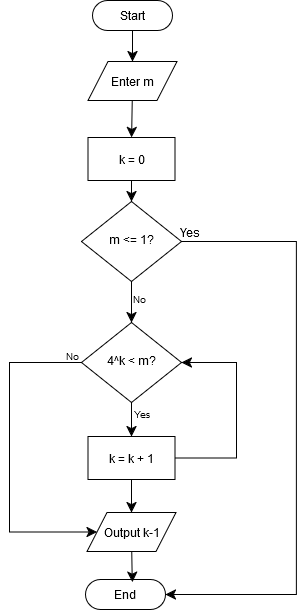

The diagram above was exported from draw.io. Its source (the exported page's mxGraphModel, read from the mxfile embedded in the PNG):
<mxGraphModel dx="1050" dy="616" grid="0" gridSize="10" guides="1" tooltips="1" connect="1" arrows="1" fold="1" page="1" pageScale="1" pageWidth="827" pageHeight="1169" background="#ffffff" math="0" shadow="0">
  <root>
    <mxCell id="WIyWlLk6GJQsqaUBKTNV-0" />
    <mxCell id="WIyWlLk6GJQsqaUBKTNV-1" parent="WIyWlLk6GJQsqaUBKTNV-0" />
    <mxCell id="o3i2TgNVp2Wdugoak5I9-10" style="edgeStyle=none;curved=1;rounded=0;orthogonalLoop=1;jettySize=auto;html=1;entryX=0.5;entryY=0;entryDx=0;entryDy=0;fontSize=12;startSize=8;endSize=8;" parent="WIyWlLk6GJQsqaUBKTNV-1" source="WIyWlLk6GJQsqaUBKTNV-6" target="WIyWlLk6GJQsqaUBKTNV-10" edge="1">
      <mxGeometry relative="1" as="geometry" />
    </mxCell>
    <mxCell id="WIyWlLk6GJQsqaUBKTNV-6" value="m &amp;lt;= 1?" style="rhombus;whiteSpace=wrap;html=1;shadow=0;fontFamily=Helvetica;fontSize=12;align=center;strokeWidth=1;spacing=6;spacingTop=-4;" parent="WIyWlLk6GJQsqaUBKTNV-1" vertex="1">
      <mxGeometry x="178" y="232" width="100" height="80" as="geometry" />
    </mxCell>
    <mxCell id="o3i2TgNVp2Wdugoak5I9-16" style="edgeStyle=none;curved=1;rounded=0;orthogonalLoop=1;jettySize=auto;html=1;fontSize=12;startSize=8;endSize=8;" parent="WIyWlLk6GJQsqaUBKTNV-1" source="WIyWlLk6GJQsqaUBKTNV-10" target="o3i2TgNVp2Wdugoak5I9-15" edge="1">
      <mxGeometry relative="1" as="geometry" />
    </mxCell>
    <mxCell id="o3i2TgNVp2Wdugoak5I9-24" style="edgeStyle=orthogonalEdgeStyle;rounded=0;orthogonalLoop=1;jettySize=auto;html=1;entryX=0;entryY=0.5;entryDx=0;entryDy=0;fontSize=12;startSize=8;endSize=8;exitX=0;exitY=0.5;exitDx=0;exitDy=0;" parent="WIyWlLk6GJQsqaUBKTNV-1" source="WIyWlLk6GJQsqaUBKTNV-10" target="o3i2TgNVp2Wdugoak5I9-21" edge="1">
      <mxGeometry relative="1" as="geometry">
        <Array as="points">
          <mxPoint x="106" y="393" />
          <mxPoint x="106" y="563" />
          <mxPoint x="194" y="563" />
        </Array>
      </mxGeometry>
    </mxCell>
    <mxCell id="WIyWlLk6GJQsqaUBKTNV-10" value="4^k &amp;lt; m?" style="rhombus;whiteSpace=wrap;html=1;shadow=0;fontFamily=Helvetica;fontSize=12;align=center;strokeWidth=1;spacing=6;spacingTop=-4;" parent="WIyWlLk6GJQsqaUBKTNV-1" vertex="1">
      <mxGeometry x="178" y="353" width="100" height="80" as="geometry" />
    </mxCell>
    <mxCell id="o3i2TgNVp2Wdugoak5I9-4" style="edgeStyle=none;curved=1;rounded=0;orthogonalLoop=1;jettySize=auto;html=1;entryX=0.5;entryY=0;entryDx=0;entryDy=0;fontSize=12;startSize=8;endSize=8;" parent="WIyWlLk6GJQsqaUBKTNV-1" source="o3i2TgNVp2Wdugoak5I9-0" target="o3i2TgNVp2Wdugoak5I9-2" edge="1">
      <mxGeometry relative="1" as="geometry" />
    </mxCell>
    <mxCell id="o3i2TgNVp2Wdugoak5I9-0" value="Start" style="html=1;dashed=0;whiteSpace=wrap;shape=mxgraph.dfd.start" parent="WIyWlLk6GJQsqaUBKTNV-1" vertex="1">
      <mxGeometry x="189" y="31" width="80" height="30" as="geometry" />
    </mxCell>
    <mxCell id="o3i2TgNVp2Wdugoak5I9-1" value="End" style="html=1;dashed=0;whiteSpace=wrap;shape=mxgraph.dfd.start" parent="WIyWlLk6GJQsqaUBKTNV-1" vertex="1">
      <mxGeometry x="182" y="610" width="80" height="30" as="geometry" />
    </mxCell>
    <mxCell id="o3i2TgNVp2Wdugoak5I9-12" style="edgeStyle=none;curved=1;rounded=0;orthogonalLoop=1;jettySize=auto;html=1;entryX=0.5;entryY=0;entryDx=0;entryDy=0;fontSize=12;startSize=8;endSize=8;" parent="WIyWlLk6GJQsqaUBKTNV-1" source="o3i2TgNVp2Wdugoak5I9-2" target="o3i2TgNVp2Wdugoak5I9-3" edge="1">
      <mxGeometry relative="1" as="geometry" />
    </mxCell>
    <mxCell id="o3i2TgNVp2Wdugoak5I9-2" value="Enter m" style="shape=parallelogram;perimeter=parallelogramPerimeter;whiteSpace=wrap;html=1;fixedSize=1;" parent="WIyWlLk6GJQsqaUBKTNV-1" vertex="1">
      <mxGeometry x="184.5" y="92" width="89" height="39" as="geometry" />
    </mxCell>
    <mxCell id="o3i2TgNVp2Wdugoak5I9-13" style="edgeStyle=none;curved=1;rounded=0;orthogonalLoop=1;jettySize=auto;html=1;fontSize=12;startSize=8;endSize=8;" parent="WIyWlLk6GJQsqaUBKTNV-1" source="o3i2TgNVp2Wdugoak5I9-3" target="WIyWlLk6GJQsqaUBKTNV-6" edge="1">
      <mxGeometry relative="1" as="geometry" />
    </mxCell>
    <mxCell id="o3i2TgNVp2Wdugoak5I9-3" value="k = 0" style="rounded=0;whiteSpace=wrap;html=1;" parent="WIyWlLk6GJQsqaUBKTNV-1" vertex="1">
      <mxGeometry x="184.5" y="168" width="87" height="43" as="geometry" />
    </mxCell>
    <mxCell id="o3i2TgNVp2Wdugoak5I9-7" value="&lt;font style=&quot;font-size: 12px;&quot;&gt;Yes&lt;/font&gt;" style="text;html=1;align=center;verticalAlign=middle;resizable=0;points=[];autosize=1;strokeColor=none;fillColor=none;fontSize=16;" parent="WIyWlLk6GJQsqaUBKTNV-1" vertex="1">
      <mxGeometry x="267" y="246" width="37" height="31" as="geometry" />
    </mxCell>
    <mxCell id="o3i2TgNVp2Wdugoak5I9-9" style="edgeStyle=orthogonalEdgeStyle;rounded=0;orthogonalLoop=1;jettySize=auto;html=1;entryX=1;entryY=0.5;entryDx=0;entryDy=0;entryPerimeter=0;fontSize=12;startSize=8;endSize=8;exitX=1;exitY=0.5;exitDx=0;exitDy=0;" parent="WIyWlLk6GJQsqaUBKTNV-1" source="WIyWlLk6GJQsqaUBKTNV-6" target="o3i2TgNVp2Wdugoak5I9-1" edge="1">
      <mxGeometry relative="1" as="geometry">
        <Array as="points">
          <mxPoint x="393" y="272" />
          <mxPoint x="393" y="625" />
        </Array>
      </mxGeometry>
    </mxCell>
    <mxCell id="o3i2TgNVp2Wdugoak5I9-11" value="&lt;font size=&quot;1&quot;&gt;No&lt;/font&gt;" style="text;html=1;align=center;verticalAlign=middle;resizable=0;points=[];autosize=1;strokeColor=none;fillColor=none;fontSize=16;" parent="WIyWlLk6GJQsqaUBKTNV-1" vertex="1">
      <mxGeometry x="220" y="312" width="31" height="31" as="geometry" />
    </mxCell>
    <mxCell id="o3i2TgNVp2Wdugoak5I9-17" style="edgeStyle=orthogonalEdgeStyle;rounded=0;orthogonalLoop=1;jettySize=auto;html=1;entryX=1;entryY=0.5;entryDx=0;entryDy=0;fontSize=12;startSize=8;endSize=8;exitX=1;exitY=0.5;exitDx=0;exitDy=0;" parent="WIyWlLk6GJQsqaUBKTNV-1" source="o3i2TgNVp2Wdugoak5I9-15" target="WIyWlLk6GJQsqaUBKTNV-10" edge="1">
      <mxGeometry relative="1" as="geometry">
        <Array as="points">
          <mxPoint x="333" y="489" />
          <mxPoint x="333" y="393" />
        </Array>
      </mxGeometry>
    </mxCell>
    <mxCell id="o3i2TgNVp2Wdugoak5I9-22" style="edgeStyle=none;curved=1;rounded=0;orthogonalLoop=1;jettySize=auto;html=1;entryX=0.5;entryY=0;entryDx=0;entryDy=0;fontSize=12;startSize=8;endSize=8;" parent="WIyWlLk6GJQsqaUBKTNV-1" source="o3i2TgNVp2Wdugoak5I9-15" target="o3i2TgNVp2Wdugoak5I9-21" edge="1">
      <mxGeometry relative="1" as="geometry" />
    </mxCell>
    <mxCell id="o3i2TgNVp2Wdugoak5I9-15" value="k = k + 1" style="rounded=0;whiteSpace=wrap;html=1;" parent="WIyWlLk6GJQsqaUBKTNV-1" vertex="1">
      <mxGeometry x="184.5" y="467" width="87" height="43" as="geometry" />
    </mxCell>
    <mxCell id="o3i2TgNVp2Wdugoak5I9-18" value="&lt;font size=&quot;1&quot;&gt;Yes&lt;/font&gt;" style="text;html=1;align=center;verticalAlign=middle;resizable=0;points=[];autosize=1;strokeColor=none;fillColor=none;fontSize=16;" parent="WIyWlLk6GJQsqaUBKTNV-1" vertex="1">
      <mxGeometry x="220" y="427" width="36" height="31" as="geometry" />
    </mxCell>
    <mxCell id="o3i2TgNVp2Wdugoak5I9-21" value="Output k-1" style="shape=parallelogram;perimeter=parallelogramPerimeter;whiteSpace=wrap;html=1;fixedSize=1;" parent="WIyWlLk6GJQsqaUBKTNV-1" vertex="1">
      <mxGeometry x="183.5" y="543" width="89" height="39" as="geometry" />
    </mxCell>
    <mxCell id="o3i2TgNVp2Wdugoak5I9-23" style="edgeStyle=none;curved=1;rounded=0;orthogonalLoop=1;jettySize=auto;html=1;entryX=0.585;entryY=0.087;entryDx=0;entryDy=0;entryPerimeter=0;fontSize=12;startSize=8;endSize=8;" parent="WIyWlLk6GJQsqaUBKTNV-1" source="o3i2TgNVp2Wdugoak5I9-21" target="o3i2TgNVp2Wdugoak5I9-1" edge="1">
      <mxGeometry relative="1" as="geometry" />
    </mxCell>
    <mxCell id="o3i2TgNVp2Wdugoak5I9-25" value="&lt;font size=&quot;1&quot;&gt;No&lt;/font&gt;" style="text;html=1;align=center;verticalAlign=middle;resizable=0;points=[];autosize=1;strokeColor=none;fillColor=none;fontSize=16;" parent="WIyWlLk6GJQsqaUBKTNV-1" vertex="1">
      <mxGeometry x="153.5" y="369" width="31" height="31" as="geometry" />
    </mxCell>
  </root>
</mxGraphModel>